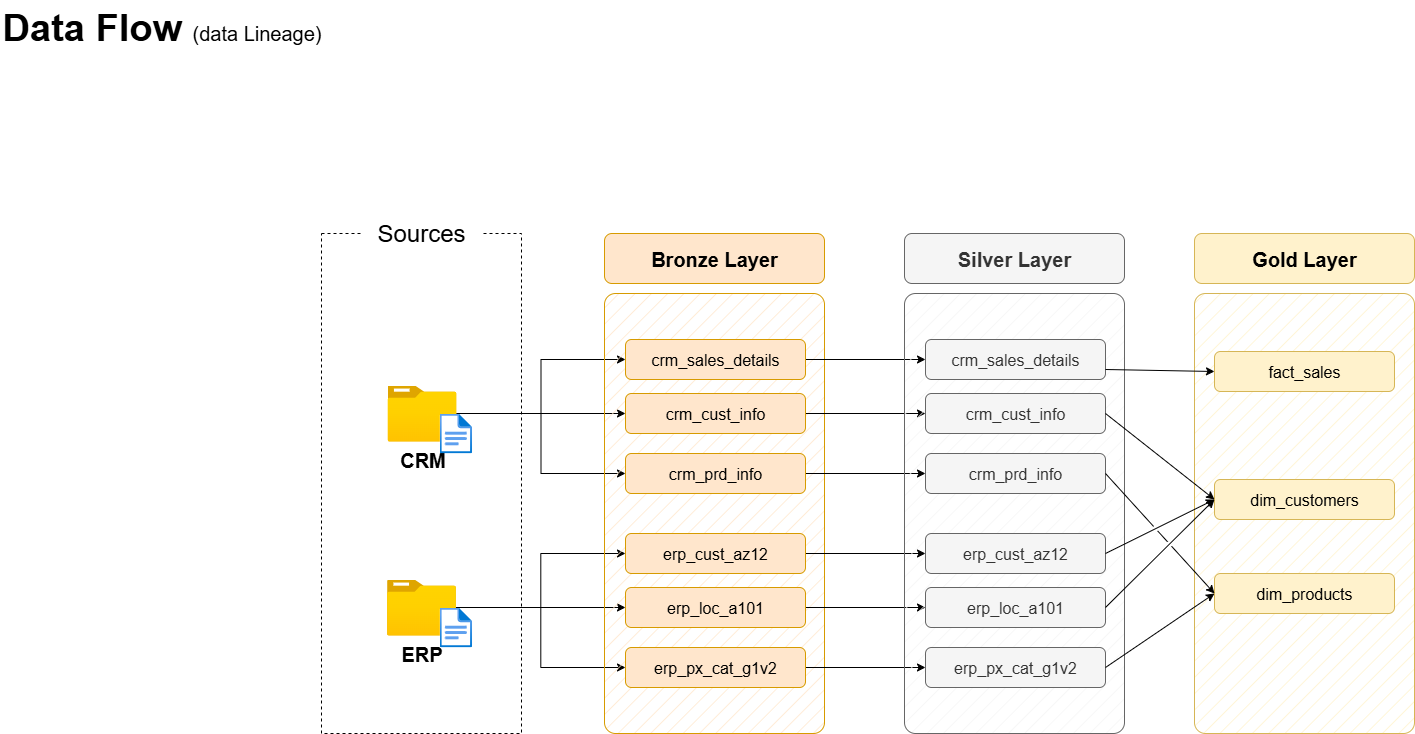

The diagram above was exported from draw.io. Its source (the exported page's mxGraphModel, read from the mxfile embedded in the PNG):
<mxGraphModel dx="1426" dy="889" grid="1" gridSize="10" guides="1" tooltips="1" connect="1" arrows="1" fold="1" page="1" pageScale="1" pageWidth="1920" pageHeight="1200" math="0" shadow="0">
  <root>
    <mxCell id="PmAsDYt7ePFWswJWPdAt-0" />
    <mxCell id="PmAsDYt7ePFWswJWPdAt-1" parent="PmAsDYt7ePFWswJWPdAt-0" />
    <mxCell id="N5Wro9hiEPlnRRx0mENQ-124" value="&lt;font style=&quot;&quot;&gt;&lt;b&gt;Data Flow &lt;/b&gt;&lt;font style=&quot;font-size: 20px;&quot;&gt;(data Lineage)&lt;/font&gt;&lt;br style=&quot;font-size: 38px;&quot;&gt;&lt;/font&gt;" style="text;html=1;strokeColor=none;fillColor=none;align=left;verticalAlign=middle;whiteSpace=wrap;rounded=0;fontSize=38;fontFamily=Helvetica;" parent="PmAsDYt7ePFWswJWPdAt-1" vertex="1">
      <mxGeometry x="69" y="47" width="396" height="54" as="geometry" />
    </mxCell>
    <mxCell id="n8bJTZ1ovyGtcUzWuUE2-2" value="" style="rounded=0;whiteSpace=wrap;html=1;fillColor=none;dashed=1;" parent="PmAsDYt7ePFWswJWPdAt-1" vertex="1">
      <mxGeometry x="390" y="280" width="200" height="500" as="geometry" />
    </mxCell>
    <mxCell id="n8bJTZ1ovyGtcUzWuUE2-3" value="&lt;font style=&quot;font-size: 24px;&quot;&gt;Sources&lt;/font&gt;" style="rounded=1;whiteSpace=wrap;html=1;strokeColor=none;" parent="PmAsDYt7ePFWswJWPdAt-1" vertex="1">
      <mxGeometry x="430" y="260" width="120" height="40" as="geometry" />
    </mxCell>
    <mxCell id="D8R9sGTT4eO_Y8YIvJOX-3" style="edgeStyle=orthogonalEdgeStyle;rounded=0;orthogonalLoop=1;jettySize=auto;html=1;entryX=0;entryY=0.5;entryDx=0;entryDy=0;" parent="PmAsDYt7ePFWswJWPdAt-1" source="4ZKNdrfmacIxx5nxEuMF-0" target="hnOc7kBfibrwKYlpnwC0-0" edge="1">
      <mxGeometry relative="1" as="geometry" />
    </mxCell>
    <mxCell id="D8R9sGTT4eO_Y8YIvJOX-4" style="edgeStyle=orthogonalEdgeStyle;rounded=0;orthogonalLoop=1;jettySize=auto;html=1;entryX=0;entryY=0.5;entryDx=0;entryDy=0;" parent="PmAsDYt7ePFWswJWPdAt-1" source="4ZKNdrfmacIxx5nxEuMF-0" target="5szykNnx05lKGsdo6Biz-0" edge="1">
      <mxGeometry relative="1" as="geometry" />
    </mxCell>
    <mxCell id="D8R9sGTT4eO_Y8YIvJOX-5" style="edgeStyle=orthogonalEdgeStyle;rounded=0;orthogonalLoop=1;jettySize=auto;html=1;entryX=0;entryY=0.5;entryDx=0;entryDy=0;" parent="PmAsDYt7ePFWswJWPdAt-1" source="4ZKNdrfmacIxx5nxEuMF-0" target="hnOc7kBfibrwKYlpnwC0-1" edge="1">
      <mxGeometry relative="1" as="geometry" />
    </mxCell>
    <mxCell id="4ZKNdrfmacIxx5nxEuMF-0" value="&lt;font style=&quot;font-size: 20px;&quot;&gt;&lt;b&gt;CRM&lt;/b&gt;&lt;/font&gt;" style="image;aspect=fixed;html=1;points=[];align=center;fontSize=12;image=img/lib/azure2/general/Folder_Blank.svg;" parent="PmAsDYt7ePFWswJWPdAt-1" vertex="1">
      <mxGeometry x="456" y="432" width="69" height="56.00000000000001" as="geometry" />
    </mxCell>
    <mxCell id="-fXMBUoAsH7tqhl6yJGk-2" style="edgeStyle=orthogonalEdgeStyle;rounded=0;orthogonalLoop=1;jettySize=auto;html=1;entryX=0;entryY=0.5;entryDx=0;entryDy=0;" parent="PmAsDYt7ePFWswJWPdAt-1" source="4ZKNdrfmacIxx5nxEuMF-4" target="D8R9sGTT4eO_Y8YIvJOX-8" edge="1">
      <mxGeometry relative="1" as="geometry" />
    </mxCell>
    <mxCell id="-fXMBUoAsH7tqhl6yJGk-3" style="edgeStyle=orthogonalEdgeStyle;rounded=0;orthogonalLoop=1;jettySize=auto;html=1;entryX=0;entryY=0.5;entryDx=0;entryDy=0;" parent="PmAsDYt7ePFWswJWPdAt-1" source="4ZKNdrfmacIxx5nxEuMF-4" target="D8R9sGTT4eO_Y8YIvJOX-6" edge="1">
      <mxGeometry relative="1" as="geometry" />
    </mxCell>
    <mxCell id="-fXMBUoAsH7tqhl6yJGk-4" style="edgeStyle=orthogonalEdgeStyle;rounded=0;orthogonalLoop=1;jettySize=auto;html=1;" parent="PmAsDYt7ePFWswJWPdAt-1" source="4ZKNdrfmacIxx5nxEuMF-4" target="D8R9sGTT4eO_Y8YIvJOX-7" edge="1">
      <mxGeometry relative="1" as="geometry" />
    </mxCell>
    <mxCell id="4ZKNdrfmacIxx5nxEuMF-4" value="&lt;font style=&quot;font-size: 20px;&quot;&gt;&lt;b&gt;ERP&lt;/b&gt;&lt;/font&gt;" style="image;aspect=fixed;html=1;points=[];align=center;fontSize=12;image=img/lib/azure2/general/Folder_Blank.svg;" parent="PmAsDYt7ePFWswJWPdAt-1" vertex="1">
      <mxGeometry x="455.5" y="626" width="69" height="56.00000000000001" as="geometry" />
    </mxCell>
    <mxCell id="4ZKNdrfmacIxx5nxEuMF-5" value="" style="rounded=1;whiteSpace=wrap;html=1;fillColor=#ffe6cc;strokeColor=#d79b00;fillStyle=hatch;arcSize=5;" parent="PmAsDYt7ePFWswJWPdAt-1" vertex="1">
      <mxGeometry x="673" y="340" width="220" height="440" as="geometry" />
    </mxCell>
    <mxCell id="4ZKNdrfmacIxx5nxEuMF-6" value="Bronze Layer" style="rounded=1;whiteSpace=wrap;html=1;fillColor=#ffe6cc;strokeColor=#d79b00;fontSize=20;fontStyle=1" parent="PmAsDYt7ePFWswJWPdAt-1" vertex="1">
      <mxGeometry x="673" y="280" width="220" height="50" as="geometry" />
    </mxCell>
    <mxCell id="-fXMBUoAsH7tqhl6yJGk-13" style="edgeStyle=orthogonalEdgeStyle;rounded=0;orthogonalLoop=1;jettySize=auto;html=1;entryX=0;entryY=0.5;entryDx=0;entryDy=0;" parent="PmAsDYt7ePFWswJWPdAt-1" source="5szykNnx05lKGsdo6Biz-0" target="-fXMBUoAsH7tqhl6yJGk-7" edge="1">
      <mxGeometry relative="1" as="geometry" />
    </mxCell>
    <mxCell id="5szykNnx05lKGsdo6Biz-0" value="crm_sales_details" style="rounded=1;whiteSpace=wrap;html=1;fillColor=#ffe6cc;strokeColor=#d79b00;fontSize=16;fontStyle=0" parent="PmAsDYt7ePFWswJWPdAt-1" vertex="1">
      <mxGeometry x="694" y="386" width="180" height="40" as="geometry" />
    </mxCell>
    <mxCell id="-fXMBUoAsH7tqhl6yJGk-14" style="edgeStyle=orthogonalEdgeStyle;rounded=0;orthogonalLoop=1;jettySize=auto;html=1;" parent="PmAsDYt7ePFWswJWPdAt-1" source="hnOc7kBfibrwKYlpnwC0-0" target="-fXMBUoAsH7tqhl6yJGk-8" edge="1">
      <mxGeometry relative="1" as="geometry" />
    </mxCell>
    <mxCell id="hnOc7kBfibrwKYlpnwC0-0" value="crm_cust_info" style="rounded=1;whiteSpace=wrap;html=1;fillColor=#ffe6cc;strokeColor=#d79b00;fontSize=16;fontStyle=0" parent="PmAsDYt7ePFWswJWPdAt-1" vertex="1">
      <mxGeometry x="694" y="440" width="180" height="40" as="geometry" />
    </mxCell>
    <mxCell id="-fXMBUoAsH7tqhl6yJGk-15" style="edgeStyle=orthogonalEdgeStyle;rounded=0;orthogonalLoop=1;jettySize=auto;html=1;entryX=0;entryY=0.5;entryDx=0;entryDy=0;" parent="PmAsDYt7ePFWswJWPdAt-1" source="hnOc7kBfibrwKYlpnwC0-1" target="-fXMBUoAsH7tqhl6yJGk-9" edge="1">
      <mxGeometry relative="1" as="geometry" />
    </mxCell>
    <mxCell id="hnOc7kBfibrwKYlpnwC0-1" value="crm_prd_info" style="rounded=1;whiteSpace=wrap;html=1;fillColor=#ffe6cc;strokeColor=#d79b00;fontSize=16;fontStyle=0" parent="PmAsDYt7ePFWswJWPdAt-1" vertex="1">
      <mxGeometry x="694" y="500" width="180" height="40" as="geometry" />
    </mxCell>
    <mxCell id="-fXMBUoAsH7tqhl6yJGk-16" style="edgeStyle=orthogonalEdgeStyle;rounded=0;orthogonalLoop=1;jettySize=auto;html=1;entryX=0;entryY=0.5;entryDx=0;entryDy=0;" parent="PmAsDYt7ePFWswJWPdAt-1" source="D8R9sGTT4eO_Y8YIvJOX-6" target="-fXMBUoAsH7tqhl6yJGk-10" edge="1">
      <mxGeometry relative="1" as="geometry" />
    </mxCell>
    <mxCell id="D8R9sGTT4eO_Y8YIvJOX-6" value="erp_cust_az12" style="rounded=1;whiteSpace=wrap;html=1;fillColor=#ffe6cc;strokeColor=#d79b00;fontSize=16;fontStyle=0" parent="PmAsDYt7ePFWswJWPdAt-1" vertex="1">
      <mxGeometry x="694" y="580" width="180" height="40" as="geometry" />
    </mxCell>
    <mxCell id="-fXMBUoAsH7tqhl6yJGk-17" style="edgeStyle=orthogonalEdgeStyle;rounded=0;orthogonalLoop=1;jettySize=auto;html=1;entryX=0;entryY=0.5;entryDx=0;entryDy=0;" parent="PmAsDYt7ePFWswJWPdAt-1" source="D8R9sGTT4eO_Y8YIvJOX-7" target="-fXMBUoAsH7tqhl6yJGk-11" edge="1">
      <mxGeometry relative="1" as="geometry" />
    </mxCell>
    <mxCell id="D8R9sGTT4eO_Y8YIvJOX-7" value="erp_loc_a101" style="rounded=1;whiteSpace=wrap;html=1;fillColor=#ffe6cc;strokeColor=#d79b00;fontSize=16;fontStyle=0" parent="PmAsDYt7ePFWswJWPdAt-1" vertex="1">
      <mxGeometry x="694" y="634" width="180" height="40" as="geometry" />
    </mxCell>
    <mxCell id="-fXMBUoAsH7tqhl6yJGk-18" style="edgeStyle=orthogonalEdgeStyle;rounded=0;orthogonalLoop=1;jettySize=auto;html=1;entryX=0;entryY=0.5;entryDx=0;entryDy=0;" parent="PmAsDYt7ePFWswJWPdAt-1" source="D8R9sGTT4eO_Y8YIvJOX-8" target="-fXMBUoAsH7tqhl6yJGk-12" edge="1">
      <mxGeometry relative="1" as="geometry" />
    </mxCell>
    <mxCell id="D8R9sGTT4eO_Y8YIvJOX-8" value="erp_px_cat_g1v2" style="rounded=1;whiteSpace=wrap;html=1;fillColor=#ffe6cc;strokeColor=#d79b00;fontSize=16;fontStyle=0" parent="PmAsDYt7ePFWswJWPdAt-1" vertex="1">
      <mxGeometry x="694" y="694" width="180" height="40" as="geometry" />
    </mxCell>
    <mxCell id="-fXMBUoAsH7tqhl6yJGk-5" value="" style="rounded=1;whiteSpace=wrap;html=1;fillColor=#f5f5f5;strokeColor=#666666;fillStyle=hatch;arcSize=5;fontColor=#333333;" parent="PmAsDYt7ePFWswJWPdAt-1" vertex="1">
      <mxGeometry x="973" y="340" width="220" height="440" as="geometry" />
    </mxCell>
    <mxCell id="-fXMBUoAsH7tqhl6yJGk-6" value="Silver Layer" style="rounded=1;whiteSpace=wrap;html=1;fillColor=#f5f5f5;strokeColor=#666666;fontSize=20;fontStyle=1;fontColor=#333333;" parent="PmAsDYt7ePFWswJWPdAt-1" vertex="1">
      <mxGeometry x="973" y="280" width="220" height="50" as="geometry" />
    </mxCell>
    <mxCell id="-fXMBUoAsH7tqhl6yJGk-7" value="crm_sales_details" style="rounded=1;whiteSpace=wrap;html=1;fillColor=#f5f5f5;strokeColor=#666666;fontSize=16;fontStyle=0;fontColor=#333333;" parent="PmAsDYt7ePFWswJWPdAt-1" vertex="1">
      <mxGeometry x="994" y="386" width="180" height="40" as="geometry" />
    </mxCell>
    <mxCell id="-fXMBUoAsH7tqhl6yJGk-8" value="crm_cust_info" style="rounded=1;whiteSpace=wrap;html=1;fillColor=#f5f5f5;strokeColor=#666666;fontSize=16;fontStyle=0;fontColor=#333333;" parent="PmAsDYt7ePFWswJWPdAt-1" vertex="1">
      <mxGeometry x="994" y="440" width="180" height="40" as="geometry" />
    </mxCell>
    <mxCell id="-fXMBUoAsH7tqhl6yJGk-9" value="crm_prd_info" style="rounded=1;whiteSpace=wrap;html=1;fillColor=#f5f5f5;strokeColor=#666666;fontSize=16;fontStyle=0;fontColor=#333333;" parent="PmAsDYt7ePFWswJWPdAt-1" vertex="1">
      <mxGeometry x="994" y="500" width="180" height="40" as="geometry" />
    </mxCell>
    <mxCell id="-fXMBUoAsH7tqhl6yJGk-10" value="erp_cust_az12" style="rounded=1;whiteSpace=wrap;html=1;fillColor=#f5f5f5;strokeColor=#666666;fontSize=16;fontStyle=0;fontColor=#333333;" parent="PmAsDYt7ePFWswJWPdAt-1" vertex="1">
      <mxGeometry x="994" y="580" width="180" height="40" as="geometry" />
    </mxCell>
    <mxCell id="-fXMBUoAsH7tqhl6yJGk-11" value="erp_loc_a101" style="rounded=1;whiteSpace=wrap;html=1;fillColor=#f5f5f5;strokeColor=#666666;fontSize=16;fontStyle=0;fontColor=#333333;" parent="PmAsDYt7ePFWswJWPdAt-1" vertex="1">
      <mxGeometry x="994" y="634" width="180" height="40" as="geometry" />
    </mxCell>
    <mxCell id="-fXMBUoAsH7tqhl6yJGk-12" value="erp_px_cat_g1v2" style="rounded=1;whiteSpace=wrap;html=1;fillColor=#f5f5f5;strokeColor=#666666;fontSize=16;fontStyle=0;fontColor=#333333;" parent="PmAsDYt7ePFWswJWPdAt-1" vertex="1">
      <mxGeometry x="994" y="694" width="180" height="40" as="geometry" />
    </mxCell>
    <mxCell id="-fXMBUoAsH7tqhl6yJGk-19" value="" style="rounded=1;whiteSpace=wrap;html=1;fillColor=#fff2cc;strokeColor=#d6b656;fillStyle=hatch;arcSize=5;" parent="PmAsDYt7ePFWswJWPdAt-1" vertex="1">
      <mxGeometry x="1263" y="340" width="220" height="440" as="geometry" />
    </mxCell>
    <mxCell id="-fXMBUoAsH7tqhl6yJGk-20" value="Gold Layer" style="rounded=1;whiteSpace=wrap;html=1;fillColor=#fff2cc;strokeColor=#d6b656;fontSize=20;fontStyle=1;" parent="PmAsDYt7ePFWswJWPdAt-1" vertex="1">
      <mxGeometry x="1263" y="280" width="220" height="50" as="geometry" />
    </mxCell>
    <mxCell id="-fXMBUoAsH7tqhl6yJGk-21" value="fact_sales" style="rounded=1;whiteSpace=wrap;html=1;fillColor=#fff2cc;strokeColor=#d6b656;fontSize=16;fontStyle=0;" parent="PmAsDYt7ePFWswJWPdAt-1" vertex="1">
      <mxGeometry x="1283" y="398" width="180" height="40" as="geometry" />
    </mxCell>
    <mxCell id="-fXMBUoAsH7tqhl6yJGk-22" value="dim_customers" style="rounded=1;whiteSpace=wrap;html=1;fillColor=#fff2cc;strokeColor=#d6b656;fontSize=16;fontStyle=0;" parent="PmAsDYt7ePFWswJWPdAt-1" vertex="1">
      <mxGeometry x="1283" y="526" width="180" height="40" as="geometry" />
    </mxCell>
    <mxCell id="-fXMBUoAsH7tqhl6yJGk-23" value="dim_products" style="rounded=1;whiteSpace=wrap;html=1;fillColor=#fff2cc;strokeColor=#d6b656;fontSize=16;fontStyle=0;" parent="PmAsDYt7ePFWswJWPdAt-1" vertex="1">
      <mxGeometry x="1283" y="620" width="180" height="40" as="geometry" />
    </mxCell>
    <mxCell id="rLLwbepbl8jkTRF7aM6J-0" value="" style="endArrow=classic;html=1;rounded=0;exitX=1;exitY=0.75;exitDx=0;exitDy=0;entryX=0;entryY=0.5;entryDx=0;entryDy=0;" parent="PmAsDYt7ePFWswJWPdAt-1" source="-fXMBUoAsH7tqhl6yJGk-7" target="-fXMBUoAsH7tqhl6yJGk-21" edge="1">
      <mxGeometry width="50" height="50" relative="1" as="geometry">
        <mxPoint x="1203" y="510" as="sourcePoint" />
        <mxPoint x="1253" y="460" as="targetPoint" />
      </mxGeometry>
    </mxCell>
    <mxCell id="rLLwbepbl8jkTRF7aM6J-2" value="" style="endArrow=classic;html=1;rounded=0;exitX=1;exitY=0.5;exitDx=0;exitDy=0;entryX=0;entryY=0.5;entryDx=0;entryDy=0;jumpStyle=gap;" parent="PmAsDYt7ePFWswJWPdAt-1" source="-fXMBUoAsH7tqhl6yJGk-8" target="-fXMBUoAsH7tqhl6yJGk-22" edge="1">
      <mxGeometry width="50" height="50" relative="1" as="geometry">
        <mxPoint x="1184" y="426" as="sourcePoint" />
        <mxPoint x="1303" y="430" as="targetPoint" />
      </mxGeometry>
    </mxCell>
    <mxCell id="rLLwbepbl8jkTRF7aM6J-3" value="" style="endArrow=classic;html=1;rounded=0;exitX=1;exitY=0.5;exitDx=0;exitDy=0;entryX=0;entryY=0.5;entryDx=0;entryDy=0;jumpStyle=gap;" parent="PmAsDYt7ePFWswJWPdAt-1" source="-fXMBUoAsH7tqhl6yJGk-10" target="-fXMBUoAsH7tqhl6yJGk-22" edge="1">
      <mxGeometry width="50" height="50" relative="1" as="geometry">
        <mxPoint x="1184" y="470" as="sourcePoint" />
        <mxPoint x="1293" y="556" as="targetPoint" />
      </mxGeometry>
    </mxCell>
    <mxCell id="rLLwbepbl8jkTRF7aM6J-4" value="" style="endArrow=classic;html=1;rounded=0;exitX=1;exitY=0.5;exitDx=0;exitDy=0;entryX=0;entryY=0.5;entryDx=0;entryDy=0;jumpStyle=gap;" parent="PmAsDYt7ePFWswJWPdAt-1" source="-fXMBUoAsH7tqhl6yJGk-11" target="-fXMBUoAsH7tqhl6yJGk-22" edge="1">
      <mxGeometry width="50" height="50" relative="1" as="geometry">
        <mxPoint x="1184" y="610" as="sourcePoint" />
        <mxPoint x="1293" y="556" as="targetPoint" />
      </mxGeometry>
    </mxCell>
    <mxCell id="_nexJ7K3K1sAFrfDnuwc-0" value="" style="endArrow=classic;html=1;rounded=0;exitX=1;exitY=0.5;exitDx=0;exitDy=0;entryX=0;entryY=0.5;entryDx=0;entryDy=0;jumpStyle=gap;" parent="PmAsDYt7ePFWswJWPdAt-1" source="-fXMBUoAsH7tqhl6yJGk-9" target="-fXMBUoAsH7tqhl6yJGk-23" edge="1">
      <mxGeometry width="50" height="50" relative="1" as="geometry">
        <mxPoint x="1184" y="470" as="sourcePoint" />
        <mxPoint x="1293" y="556" as="targetPoint" />
      </mxGeometry>
    </mxCell>
    <mxCell id="_nexJ7K3K1sAFrfDnuwc-1" value="" style="endArrow=classic;html=1;rounded=0;exitX=1;exitY=0.5;exitDx=0;exitDy=0;entryX=0;entryY=0.5;entryDx=0;entryDy=0;jumpStyle=gap;" parent="PmAsDYt7ePFWswJWPdAt-1" source="-fXMBUoAsH7tqhl6yJGk-12" target="-fXMBUoAsH7tqhl6yJGk-23" edge="1">
      <mxGeometry width="50" height="50" relative="1" as="geometry">
        <mxPoint x="1184" y="530" as="sourcePoint" />
        <mxPoint x="1293" y="650" as="targetPoint" />
      </mxGeometry>
    </mxCell>
    <mxCell id="hYor6iIa-aKugMJ0ksJW-2" value="" style="image;aspect=fixed;html=1;points=[];align=center;fontSize=12;image=img/lib/azure2/general/File.svg;" parent="PmAsDYt7ePFWswJWPdAt-1" vertex="1">
      <mxGeometry x="508.12" y="460" width="32.46" height="40" as="geometry" />
    </mxCell>
    <mxCell id="hYor6iIa-aKugMJ0ksJW-4" value="" style="image;aspect=fixed;html=1;points=[];align=center;fontSize=12;image=img/lib/azure2/general/File.svg;" parent="PmAsDYt7ePFWswJWPdAt-1" vertex="1">
      <mxGeometry x="508.12" y="654" width="32.46" height="40" as="geometry" />
    </mxCell>
  </root>
</mxGraphModel>